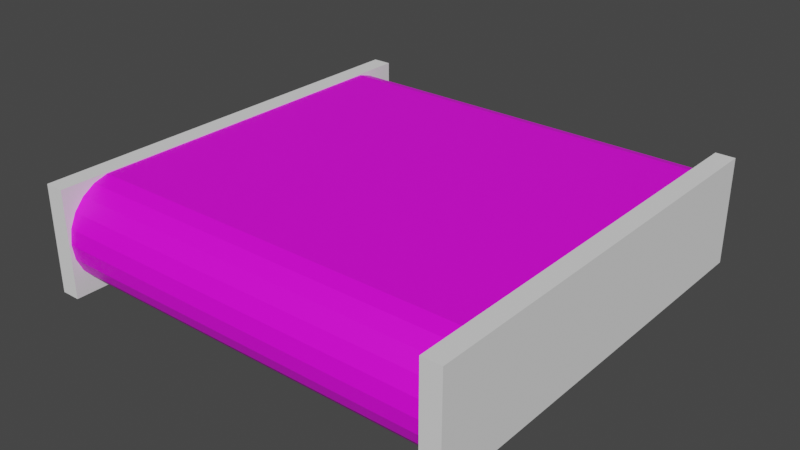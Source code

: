 # Source: ConveyorPlatformN0.0.0.blend  (saved by Blender 2.93.21; exported with 4.5.12 LTS)
import bpy
from mathutils import Matrix  # noqa: F401  (used for matrix-valued properties, if any)

bpy.ops.wm.read_factory_settings(use_empty=True)
scene = bpy.context.scene
scene.name = 'Scene'

# ---- images (referenced by path relative to the original .blend; pixels are not part of the script)
import os
ASSET_DIR = os.environ.get("B2B_ASSET_DIR", "")  # directory of the original .blend (textures are referenced by path, not embedded)
HERE = os.path.dirname(os.path.abspath(__file__))  # packed textures are extracted next to this script under _unpacked/

def load_image(name, relpath, width, height, colorspace="sRGB"):
    """Load a texture the original file referenced (path relative to the .blend, or extracted next to this script)."""
    p = next((c for c in (os.path.join(HERE, relpath), os.path.join(ASSET_DIR, relpath)) if relpath and os.path.exists(c)), "")
    if p:
        img = bpy.data.images.load(p, check_existing=True)
        img.name = name
    else:  # same state as the original file: an image datablock whose file is absent (Cycles renders it pink)
        img = bpy.data.images.new(name, width, height)
        img.source = "FILE"
        img.filepath = "//" + (relpath or name)
    img.colorspace_settings.name = colorspace
    return img
img_untitled_001 = load_image('Untitled.001', '', 1024, 1024, 'sRGB')

# ---- materials (node trees are filled in below, after node groups)
mat_material_001 = bpy.data.materials.new('Material.001')
mat_material_001.use_transparent_shadow = False

# ---- material node trees
mat_material_001.use_nodes = True; mat_material_001.node_tree.nodes.clear()
_N = mat_material_001.node_tree.nodes; _L = mat_material_001.node_tree.links
n0 = _N.new('ShaderNodeBsdfPrincipled'); n0.name = 'Principled BSDF'; n0.location = (42, 300)
n0.distribution = 'GGX'
n0.subsurface_method = 'BURLEY'
n0.inputs[3].default_value = 1.45
n0.inputs[27].default_value = (0.0, 0.0, 0.0, 1.0)
n0.inputs[28].default_value = 1.0
n1 = _N.new('ShaderNodeOutputMaterial'); n1.name = 'Material Output'; n1.location = (332, 300)
n2 = _N.new('ShaderNodeTexImage'); n2.name = 'Image Texture'; n2.location = (-273, 247)
n2.image = img_untitled_001
n3 = _N.new('ShaderNodeTexCoord'); n3.name = 'Texture Coordinate'; n3.location = (-524, 274)
n4 = _N.new('ShaderNodeTexChecker'); n4.name = 'Checker Texture'; n4.location = (-240, 490)
n4.inputs[3].default_value = 10.0
_L.new(n0.outputs[0], n1.inputs[0])
_L.new(n3.outputs[2], n2.inputs[0])
_L.new(n2.outputs[0], n0.inputs[0])
n1.is_active_output = True

# ---- world
world_world = bpy.data.worlds.new('World'); scene.world = world_world
world_world.use_nodes = True; world_world.node_tree.nodes.clear()
_N = world_world.node_tree.nodes; _L = world_world.node_tree.links
n0 = _N.new('ShaderNodeOutputWorld'); n0.name = 'World Output'; n0.location = (300, 300)
n1 = _N.new('ShaderNodeBackground'); n1.name = 'Background'; n1.location = (10, 300)
n1.inputs[0].default_value = (0.05088, 0.05088, 0.05088, 1.0)
_L.new(n1.outputs[0], n0.inputs[0])
n0.is_active_output = True
world_world.color = (0.05088, 0.05088, 0.05088)
world_world.use_sun_shadow = False
world_world.sun_shadow_jitter_overblur = 0.0

# ---- meshes
me_cube_004 = bpy.data.meshes.new('Cube.004')
me_cube_004.from_pydata([(-1.0, -1.0, -0.25), (-1.0, -1.0, 0.25), (-1.0, 1.0, -0.25), (-1.0, 1.0, 0.25), (1.0, -1.0, -0.25), (1.0, -1.0, 0.25), (1.0, 1.0, -0.25), (1.0, 1.0, 0.25), (0.9091, 1.0, -0.25), (-0.9091, 1.0, -0.25), (-0.9091, 1.0, 0.25), (0.9091, 1.0, 0.25), (-0.9091, -1.0, -0.25), (0.9091, -1.0, -0.25), (0.9091, -1.0, 0.25), (-0.9091, -1.0, 0.25)], [], [(0, 1, 3, 2), (8, 11, 7, 6), (6, 7, 5, 4), (12, 15, 1, 0), (8, 6, 4, 13), (10, 3, 1, 15), (7, 11, 14, 5), (2, 9, 12, 0), (4, 5, 14, 13), (2, 3, 10, 9), (14, 11, 8, 13), (15, 12, 9, 10)])
_uv = me_cube_004.uv_layers.new(name='UVMap')
_uv.uv.foreach_set('vector', [0.375, 0.0, 0.625, 0.0, 0.625, 0.25, 0.375, 0.25, 0.375, 0.4167, 0.625, 0.4167, 0.625, 0.5, 0.375, 0.5, 0.375, 0.5, 0.625, 0.5, 0.625, 0.75, 0.375, 0.75, 0.375, 0.9167, 0.625, 0.9167, 0.625, 1.0, 0.375, 1.0, 0.2917, 0.5, 0.375, 0.5, 0.375, 0.75, 0.2917, 0.75, 0.7917, 0.5, 0.875, 0.5, 0.875, 0.75, 0.7917, 0.75, 0.625, 0.5, 0.7083, 0.5, 0.7083, 0.75, 0.625, 0.75, 0.125, 0.5, 0.2083, 0.5, 0.2083, 0.75, 0.125, 0.75, 0.375, 0.75, 0.625, 0.75, 0.625, 0.8333, 0.375, 0.8333, 0.375, 0.25, 0.625, 0.25, 0.625, 0.3333, 0.375, 0.3333, 0.625, 0.8333, 0.625, 0.4167, 0.2917, 0.5, 0.375, 0.8333, 0.625, 0.9167, 0.375, 0.9167, 0.2083, 0.5, 0.625, 0.3333])
me_cube_004.use_remesh_fix_poles = True
me_cube_004.use_remesh_preserve_attributes = False
me_cube_004.update()
me_cylinder_004 = bpy.data.meshes.new('Cylinder.004')
me_cylinder_004.from_pydata([(-0.99, 0.99, 4.327e-08), (0.99, 0.99, -4.327e-08), (-0.99, 0.98, -0.06973), (0.99, 0.98, -0.06973), (-0.99, 0.9507, -0.1338), (0.99, 0.9507, -0.1338), (-0.99, 0.9046, -0.187), (0.99, 0.9046, -0.187), (-0.99, 0.8453, -0.2251), (0.99, 0.8453, -0.2251), (-0.99, 0.7777, -0.245), (0.99, 0.7777, -0.245), (-0.99, -0.7777, -0.245), (0.99, -0.7777, -0.245), (-0.99, -0.8453, -0.2251), (0.99, -0.8453, -0.2251), (-0.99, -0.9046, -0.187), (0.99, -0.9046, -0.187), (-0.99, -0.9507, -0.1338), (0.99, -0.9507, -0.1338), (-0.99, -0.98, -0.06973), (0.99, -0.98, -0.06973), (-0.99, -0.99, 6.491e-08), (0.99, -0.99, -2.164e-08), (-0.99, -0.98, 0.06973), (0.99, -0.98, 0.06973), (-0.99, -0.9507, 0.1338), (0.99, -0.9507, 0.1338), (-0.99, -0.9046, 0.187), (0.99, -0.9046, 0.187), (-0.99, -0.8453, 0.2251), (0.99, -0.8453, 0.2251), (-0.99, -0.7777, 0.245), (0.99, -0.7777, 0.245), (-0.99, 0.7777, 0.245), (0.99, 0.7777, 0.245), (-0.99, 0.8453, 0.2251), (0.99, 0.8453, 0.2251), (-0.99, 0.9046, 0.187), (0.99, 0.9046, 0.187), (-0.99, 0.9507, 0.1338), (0.99, 0.9507, 0.1338), (-0.99, 0.98, 0.06973), (0.99, 0.98, 0.06973)], [], [(0, 1, 3, 2), (2, 3, 5, 4), (4, 5, 7, 6), (6, 7, 9, 8), (8, 9, 11, 10), (10, 11, 13, 12), (12, 13, 15, 14), (14, 15, 17, 16), (16, 17, 19, 18), (18, 19, 21, 20), (20, 21, 23, 22), (22, 23, 25, 24), (24, 25, 27, 26), (26, 27, 29, 28), (28, 29, 31, 30), (30, 31, 33, 32), (32, 33, 35, 34), (34, 35, 37, 36), (36, 37, 39, 38), (38, 39, 41, 40), (40, 41, 43, 42), (42, 43, 1, 0)])
_uv = me_cylinder_004.uv_layers.new(name='UVMap')
_uv.uv.foreach_set('vector', [0.7632, 0.3162, 0.7632, 0.6838, 0.7762, 0.6838, 0.7762, 0.3162, 0.7762, 0.3162, 0.7762, 0.6838, 0.7881, 0.6838, 0.7881, 0.3162, 0.7881, 0.3162, 0.7881, 0.6838, 0.798, 0.6838, 0.798, 0.3162, 0.798, 0.3162, 0.798, 0.6838, 0.809, 0.6838, 0.809, 0.3162, 0.809, 0.3162, 0.809, 0.6838, 0.8216, 0.6838, 0.8216, 0.3162, 0.0107, 0.3162, 0.0107, 0.6838, 0.2995, 0.6838, 0.2995, 0.3162, 0.2994, 0.3162, 0.2994, 0.6838, 0.312, 0.6838, 0.312, 0.3162, 0.3121, 0.3162, 0.3121, 0.6838, 0.3231, 0.6838, 0.3231, 0.3162, 0.3232, 0.3162, 0.3232, 0.6838, 0.3331, 0.6838, 0.3331, 0.3162, 0.3331, 0.3162, 0.3331, 0.6838, 0.345, 0.6838, 0.345, 0.3162, 0.345, 0.3162, 0.345, 0.6838, 0.3579, 0.6838, 0.3579, 0.3162, 0.3579, 0.3162, 0.3579, 0.6838, 0.3709, 0.6838, 0.3709, 0.3162, 0.3709, 0.3162, 0.3709, 0.6838, 0.3828, 0.6838, 0.3828, 0.3162, 0.3828, 0.3162, 0.3828, 0.6838, 0.3927, 0.6838, 0.3927, 0.3162, 0.3928, 0.3162, 0.3928, 0.6838, 0.4038, 0.6838, 0.4038, 0.3162, 0.4038, 0.3162, 0.4038, 0.6838, 0.4163, 0.6838, 0.4163, 0.3162, 0.4163, 0.3162, 0.4163, 0.6838, 0.7051, 0.6838, 0.7051, 0.3162, 0.705, 0.3162, 0.705, 0.6838, 0.7176, 0.6838, 0.7176, 0.3162, 0.7176, 0.3162, 0.7176, 0.6838, 0.7286, 0.6838, 0.7286, 0.3162, 0.7285, 0.3162, 0.7285, 0.6838, 0.7384, 0.6838, 0.7384, 0.3162, 0.7384, 0.3162, 0.7384, 0.6838, 0.7503, 0.6838, 0.7503, 0.3162, 0.7503, 0.3162, 0.7503, 0.6838, 0.7632, 0.6838, 0.7632, 0.3162])
me_cylinder_004.materials.append(mat_material_001)
me_cylinder_004.use_remesh_fix_poles = True
me_cylinder_004.use_remesh_preserve_attributes = False
me_cylinder_004.update()

# ---- objects
ob_cube = bpy.data.objects.new('Cube', me_cube_004)
ob_cylinder = bpy.data.objects.new('Cylinder', me_cylinder_004)

# ---- transforms, parenting, visibility, modifiers, constraints
ob_cube.location = (0.0, 0.0, 0.0)
ob_cylinder.location = (0.0, 0.0, 0.0)

# ---- collection membership
scene.collection.objects.link(ob_cube)
scene.collection.objects.link(ob_cylinder)

# ---- scene / render settings (as saved in the file)
scene.frame_start = 1; scene.frame_end = 250; scene.frame_set(100)
scene.render.engine = 'BLENDER_EEVEE_NEXT'
scene.cycles.use_denoising = False
scene.cycles.samples = 128
scene.cycles.sampling_pattern = 'TABULATED_SOBOL'
scene.cycles.use_adaptive_sampling = False
scene.cycles.use_light_tree = False
scene.view_settings.view_transform = 'Filmic'
bpy.context.view_layer.update()

# ---- added for rendering (the .blend has no active camera and no usable light): camera, sun
cam_auto = bpy.data.cameras.new('AutoCamera')
cam_auto.lens = 50.0
cam_auto.sensor_width = 36.0
cam_auto.clip_end = 1000.0
ob_auto_camera = bpy.data.objects.new('AutoCamera', cam_auto)
scene.collection.objects.link(ob_auto_camera)
ob_auto_camera.location = (2.65751, -3.18901, 2.126)
ob_auto_camera.rotation_euler = (1.09748, -7.21219e-08, 0.694738)
scene.camera = ob_auto_camera
light_auto_sun = bpy.data.lights.new('AutoSun', 'SUN')
light_auto_sun.energy = 3.0
light_auto_sun.angle = 0.0523599
ob_auto_sun = bpy.data.objects.new('AutoSun', light_auto_sun)
scene.collection.objects.link(ob_auto_sun)
ob_auto_sun.rotation_euler = (0.872665, 0.174533, 0.523599)
bpy.context.view_layer.update()
